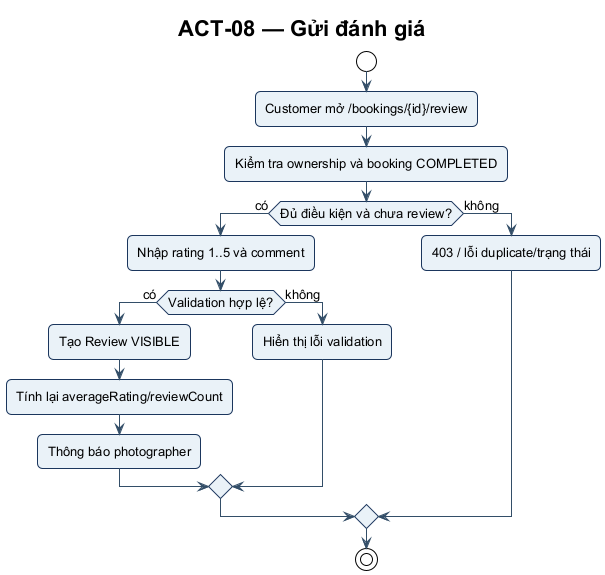

The diagram above was rendered by PlantUML. Its source (embedded in the PNG):
@startuml ACT-08
!include ../theme.puml
title ACT-08 — Gửi đánh giá
start
:Customer mở /bookings/{id}/review;
:Kiểm tra ownership và booking COMPLETED;
if (Đủ điều kiện và chưa review?) then (có)
  :Nhập rating 1..5 và comment;
  if (Validation hợp lệ?) then (có)
    :Tạo Review VISIBLE;
    :Tính lại averageRating/reviewCount;
    :Thông báo photographer;
  else (không)
    :Hiển thị lỗi validation;
  endif
else (không)
  :403 / lỗi duplicate/trạng thái;
endif
stop
@enduml